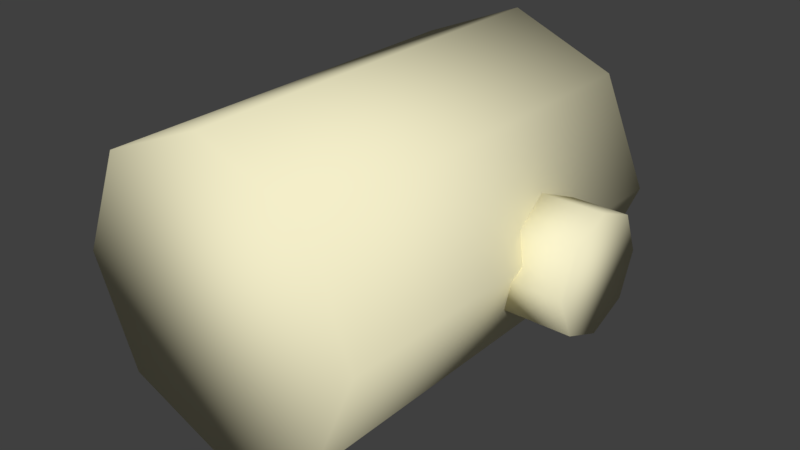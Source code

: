 # Source: cam_phy.blend  (saved by Blender 2.77.0; exported with 4.5.12 LTS)
import bpy
from mathutils import Matrix  # noqa: F401  (used for matrix-valued properties, if any)

bpy.ops.wm.read_factory_settings(use_empty=True)
scene = bpy.context.scene
scene.name = 'security_camera_physics'

# ---- collections
col_collection_1 = bpy.data.collections.new('Collection 1'); scene.collection.children.link(col_collection_1)

# ---- materials (node trees are filled in below, after node groups)
mat_phy = bpy.data.materials.new('  phy')
mat_phy.alpha_threshold = 0.0
mat_phy.use_transparent_shadow = False
mat_phy.diffuse_color = (0.906, 0.8574, 0.587, 1.0)
mat_phy.roughness = 0.5

# ---- material node trees

# ---- world
world_world = bpy.data.worlds.new('World'); scene.world = world_world
world_world.color = (0.05088, 0.05088, 0.05088)
world_world.use_sun_shadow = False
world_world.sun_shadow_jitter_overblur = 0.0
world_world.cycles.sampling_method = 'MANUAL'

# ---- meshes
me_security_camera_physics_001 = bpy.data.meshes.new('security_camera_physics.001')
me_security_camera_physics_001.from_pydata([(3.531, -3.382, 0.2703), (-0.5489, -2.348, -2.237), (3.525, 2.643, 2.769), (3.531, 3.677, 0.2703), (3.536, -2.348, -2.228), (3.536, 2.643, -2.228), (3.539, 0.1476, -3.263), (-0.5544, 3.677, 0.2614), (-0.5598, -2.348, 2.76), (-0.5544, -3.382, 0.2614), (3.525, -2.348, 2.769), (3.523, 0.1476, 3.804), (-0.5598, 2.643, 2.76), (-0.5621, 0.1476, 3.795), (-0.5489, 2.643, -2.237), (-0.5467, 0.1476, -3.272), (-1.753, -15.79, -5.239), (-8.149, -15.79, -7.904), (-1.781, -15.79, 7.565), (-8.189, -15.79, 10.2), (-14.58, -15.79, 7.537), (-17.22, 9.023, 1.129), (-14.56, 9.023, -5.267), (-8.189, 9.023, 10.2), (-8.149, 9.023, -7.904), (-1.781, 9.023, 7.565), (-1.753, 9.023, -5.239), (-14.56, -15.79, -5.267), (-17.22, -15.79, 1.129), (0.8845, 9.023, 1.169), (0.8845, -15.79, 1.169), (-14.58, 9.023, 7.537)], [], [(0, 9, 4), (9, 1, 4), (15, 4, 1), (15, 6, 4), (2, 11, 10), (2, 10, 3), (3, 10, 0), (3, 0, 5), (5, 0, 4), (5, 4, 6), (9, 0, 8), (0, 10, 8), (7, 13, 12), (7, 8, 13), (7, 9, 8), (7, 14, 9), (14, 1, 9), (14, 15, 1), (8, 10, 11), (8, 11, 13), (11, 2, 12), (11, 12, 13), (7, 12, 2), (7, 2, 3), (3, 5, 14), (3, 14, 7), (6, 15, 5), (15, 14, 5), (16, 26, 29), (16, 29, 30), (17, 26, 16), (17, 24, 26), (18, 16, 30), (18, 17, 16), (18, 27, 17), (18, 20, 27), (18, 19, 20), (20, 28, 27), (21, 31, 23), (21, 23, 22), (22, 23, 24), (24, 23, 25), (24, 25, 26), (26, 25, 29), (27, 21, 22), (27, 28, 21), (24, 17, 22), (17, 27, 22), (25, 23, 18), (18, 23, 19), (23, 31, 19), (19, 31, 20), (29, 25, 30), (30, 25, 18), (20, 21, 28), (20, 31, 21)])
me_security_camera_physics_001.polygons.foreach_set('use_smooth', [True] * 56)
_uv = me_security_camera_physics_001.uv_layers.new(name='UVMap')
_uv.uv.foreach_set('vector', [0.0, 0.0, 0.0, 0.0, 0.0, 0.0, 0.0, 0.0, 0.0, 0.0, 0.0, 0.0, 0.0, 0.0, 0.0, 0.0, 0.0, 0.0, 0.0, 0.0, 0.0, 0.0, 0.0, 0.0, 0.0, 0.0, 0.0, 0.0, 0.0, 0.0, 0.0, 0.0, 0.0, 0.0, 0.0, 0.0, 0.0, 0.0, 0.0, 0.0, 0.0, 0.0, 0.0, 0.0, 0.0, 0.0, 0.0, 0.0, 0.0, 0.0, 0.0, 0.0, 0.0, 0.0, 0.0, 0.0, 0.0, 0.0, 0.0, 0.0, 0.0, 0.0, 0.0, 0.0, 0.0, 0.0, 0.0, 0.0, 0.0, 0.0, 0.0, 0.0, 0.0, 0.0, 0.0, 0.0, 0.0, 0.0, 0.0, 0.0, 0.0, 0.0, 0.0, 0.0, 0.0, 0.0, 0.0, 0.0, 0.0, 0.0, 0.0, 0.0, 0.0, 0.0, 0.0, 0.0, 0.0, 0.0, 0.0, 0.0, 0.0, 0.0, 0.0, 0.0, 0.0, 0.0, 0.0, 0.0, 0.0, 0.0, 0.0, 0.0, 0.0, 0.0, 0.0, 0.0, 0.0, 0.0, 0.0, 0.0, 0.0, 0.0, 0.0, 0.0, 0.0, 0.0, 0.0, 0.0, 0.0, 0.0, 0.0, 0.0, 0.0, 0.0, 0.0, 0.0, 0.0, 0.0, 0.0, 0.0, 0.0, 0.0, 0.0, 0.0, 0.0, 0.0, 0.0, 0.0, 0.0, 0.0, 0.0, 0.0, 0.0, 0.0, 0.0, 0.0, 0.0, 0.0, 0.0, 0.0, 0.0, 0.0, 0.0, 0.0, 0.0, 0.0, 0.0, 0.0, 0.0, 0.0, 0.0, 0.0, 0.0, 0.0, 0.0, 0.0, 0.0, 0.0, 0.0, 0.0, 0.0, 0.0, 0.0, 0.0, 0.0, 0.0, 0.0, 0.0, 0.0, 0.0, 0.0, 0.0, 0.0, 0.0, 0.0, 0.0, 0.0, 0.0, 0.0, 0.0, 0.0, 0.0, 0.0, 0.0, 0.0, 0.0, 0.0, 0.0, 0.0, 0.0, 0.0, 0.0, 0.0, 0.0, 0.0, 0.0, 0.0, 0.0, 0.0, 0.0, 0.0, 0.0, 0.0, 0.0, 0.0, 0.0, 0.0, 0.0, 0.0, 0.0, 0.0, 0.0, 0.0, 0.0, 0.0, 0.0, 0.0, 0.0, 0.0, 0.0, 0.0, 0.0, 0.0, 0.0, 0.0, 0.0, 0.0, 0.0, 0.0, 0.0, 0.0, 0.0, 0.0, 0.0, 0.0, 0.0, 0.0, 0.0, 0.0, 0.0, 0.0, 0.0, 0.0, 0.0, 0.0, 0.0, 0.0, 0.0, 0.0, 0.0, 0.0, 0.0, 0.0, 0.0, 0.0, 0.0, 0.0, 0.0, 0.0, 0.0, 0.0, 0.0, 0.0, 0.0, 0.0, 0.0, 0.0, 0.0, 0.0, 0.0, 0.0, 0.0, 0.0, 0.0, 0.0, 0.0, 0.0, 0.0, 0.0, 0.0, 0.0, 0.0, 0.0, 0.0, 0.0, 0.0, 0.0, 0.0, 0.0, 0.0, 0.0, 0.0, 0.0, 0.0, 0.0, 0.0, 0.0, 0.0, 0.0, 0.0, 0.0, 0.0, 0.0, 0.0, 0.0, 0.0, 0.0, 0.0, 0.0, 0.0, 0.0, 0.0, 0.0, 0.0, 0.0, 0.0])
me_security_camera_physics_001.materials.append(mat_phy)
me_security_camera_physics_001.use_remesh_preserve_volume = False
me_security_camera_physics_001.use_remesh_preserve_attributes = False
me_security_camera_physics_001.use_mirror_vertex_groups = False
me_security_camera_physics_001.update()
arm_security_camera_physics_skeleton = bpy.data.armatures.new('security_camera_physics_skeleton')  # bones are not reproduced

# ---- objects
ob_security_camera_physics_skeleton = bpy.data.objects.new('security_camera_physics_skeleton', arm_security_camera_physics_skeleton)
ob_cam_phy = bpy.data.objects.new('cam_phy', me_security_camera_physics_001)

# ---- transforms, parenting, visibility, modifiers, constraints
ob_security_camera_physics_skeleton.location = (0.0, 0.0, 0.0)
ob_security_camera_physics_skeleton.show_in_front = True
ob_security_camera_physics_skeleton.lineart.crease_threshold = 0.0
ob_cam_phy.parent = ob_security_camera_physics_skeleton
ob_cam_phy.location = (0.0, 0.0, 0.0)
ob_cam_phy.lineart.crease_threshold = 0.0
_vg = ob_cam_phy.vertex_groups.new(name='Scene_Root')
_vg.add([0, 1, 2, 3, 4, 5, 6, 7, 8, 9, 10, 11, 12, 13, 14, 15, 16, 17, 18, 19, 20, 21, 22, 23, 24, 25, 26, 27, 28, 29, 30, 31], 1.0, 'REPLACE')
_vg = ob_cam_phy.vertex_groups.new(name='Root1')
_vg = ob_cam_phy.vertex_groups.new(name='LR_Rot1')
_vg = ob_cam_phy.vertex_groups.new(name='UD_Rot1')
_m = ob_cam_phy.modifiers.new('Armature', 'ARMATURE')
_m.object = ob_security_camera_physics_skeleton

# ---- collection membership
col_collection_1.objects.link(ob_security_camera_physics_skeleton)
col_collection_1.objects.link(ob_cam_phy)

# ---- scene / render settings (as saved in the file)
scene.frame_start = 1; scene.frame_end = 250; scene.frame_set(0)
scene.render.engine = 'BLENDER_EEVEE_NEXT'
scene.render.resolution_percentage = 50
scene.render.dither_intensity = 0.0
scene.cycles.use_denoising = False
scene.cycles.samples = 128
scene.cycles.sampling_pattern = 'TABULATED_SOBOL'
scene.cycles.light_sampling_threshold = 0.0
scene.cycles.use_adaptive_sampling = False
scene.cycles.use_light_tree = False
scene.cycles.blur_glossy = 0.0
scene.cycles.sample_clamp_indirect = 0.0
scene.view_settings.view_transform = 'Standard'
bpy.context.view_layer.update()

# ---- added for rendering (the .blend has no active camera and no usable light): camera, sun
cam_auto = bpy.data.cameras.new('AutoCamera')
cam_auto.lens = 50.0
cam_auto.sensor_width = 36.0
cam_auto.clip_end = 1000.0
ob_auto_camera = bpy.data.objects.new('AutoCamera', cam_auto)
scene.collection.objects.link(ob_auto_camera)
ob_auto_camera.location = (27.4609, -44.5469, 28.5913)
ob_auto_camera.rotation_euler = (1.09748, -7.21219e-08, 0.694738)
scene.camera = ob_auto_camera
light_auto_sun = bpy.data.lights.new('AutoSun', 'SUN')
light_auto_sun.energy = 3.0
light_auto_sun.angle = 0.0523599
ob_auto_sun = bpy.data.objects.new('AutoSun', light_auto_sun)
scene.collection.objects.link(ob_auto_sun)
ob_auto_sun.rotation_euler = (0.872665, 0.174533, 0.523599)
bpy.context.view_layer.update()
